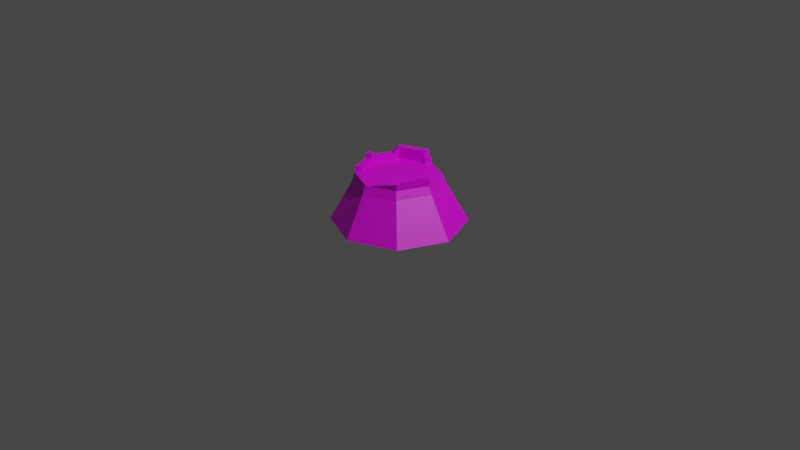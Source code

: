 # Source: pine_stump_mystic_1.blend  (saved by Blender 2.92.15; exported with 4.5.12 LTS)
import bpy
from mathutils import Matrix  # noqa: F401  (used for matrix-valued properties, if any)

bpy.ops.wm.read_factory_settings(use_empty=True)
scene = bpy.context.scene
scene.name = 'Scene'

# ---- collections
col_collection = bpy.data.collections.new('Collection'); scene.collection.children.link(col_collection)

# ---- images (referenced by path relative to the original .blend; pixels are not part of the script)
import os
ASSET_DIR = os.environ.get("B2B_ASSET_DIR", "")  # directory of the original .blend (textures are referenced by path, not embedded)
HERE = os.path.dirname(os.path.abspath(__file__))  # packed textures are extracted next to this script under _unpacked/

def load_image(name, relpath, width, height, colorspace="sRGB"):
    """Load a texture the original file referenced (path relative to the .blend, or extracted next to this script)."""
    p = next((c for c in (os.path.join(HERE, relpath), os.path.join(ASSET_DIR, relpath)) if relpath and os.path.exists(c)), "")
    if p:
        img = bpy.data.images.load(p, check_existing=True)
        img.name = name
    else:  # same state as the original file: an image datablock whose file is absent (Cycles renders it pink)
        img = bpy.data.images.new(name, width, height)
        img.source = "FILE"
        img.filepath = "//" + (relpath or name)
    img.colorspace_settings.name = colorspace
    return img
img_bigpalette_png_001 = load_image('BigPalette.png.001', 'BigPalette.png', 1024, 1024, 'sRGB')

# ---- materials (node trees are filled in below, after node groups)
mat_bigpalette = bpy.data.materials.new('BigPalette')
mat_bigpalette.use_transparent_shadow = False

# ---- material node trees
mat_bigpalette.use_nodes = True; mat_bigpalette.node_tree.nodes.clear()
_N = mat_bigpalette.node_tree.nodes; _L = mat_bigpalette.node_tree.links
n0 = _N.new('ShaderNodeBsdfPrincipled'); n0.name = 'Principled BSDF'; n0.location = (10, 300)
n0.distribution = 'GGX'
n0.subsurface_method = 'BURLEY'
n0.inputs[3].default_value = 1.45
n0.inputs[27].default_value = (0.0, 0.0, 0.0, 1.0)
n0.inputs[28].default_value = 1.0
n1 = _N.new('ShaderNodeOutputMaterial'); n1.name = 'Material Output'; n1.location = (300, 300)
n2 = _N.new('ShaderNodeTexImage'); n2.name = 'Image Texture'; n2.location = (-280, 280)
n2.image = img_bigpalette_png_001
_L.new(n0.outputs[0], n1.inputs[0])
_L.new(n2.outputs[0], n0.inputs[0])
n1.is_active_output = True

# ---- world
world_world = bpy.data.worlds.new('World'); scene.world = world_world
world_world.use_nodes = True; world_world.node_tree.nodes.clear()
_N = world_world.node_tree.nodes; _L = world_world.node_tree.links
n0 = _N.new('ShaderNodeOutputWorld'); n0.name = 'World Output'; n0.location = (300, 300)
n1 = _N.new('ShaderNodeBackground'); n1.name = 'Background'; n1.location = (10, 300)
n1.inputs[0].default_value = (0.05088, 0.05088, 0.05088, 1.0)
_L.new(n1.outputs[0], n0.inputs[0])
n0.is_active_output = True
world_world.color = (0.05088, 0.05088, 0.05088)
world_world.use_sun_shadow = False
world_world.sun_shadow_jitter_overblur = 0.0

# ---- cameras
cam_camera = bpy.data.cameras.new('Camera')
cam_camera.clip_end = 100.0
cam_camera.ortho_scale = 7.314

# ---- lights
light_light = bpy.data.lights.new('Light', 'POINT')
light_light.transmission_factor = 0.0
light_light.energy = 1000.0
light_light.shadow_soft_size = 0.1
light_light.shadow_maximum_resolution = 0.006
light_light.use_absolute_resolution = True

# ---- meshes
me_pine3_stump_001_cylinder_023 = bpy.data.meshes.new('Pine3_Stump.001_Cylinder.023')
me_pine3_stump_001_cylinder_023.from_pydata([(-0.0373, 0.4566, -0.4887), (0.2591, 0.373, -0.3963), (-0.0782, 0.356, -0.5367), (0.2409, 0.4566, -0.3351), (0.3988, 0.3815, -0.05784), (0.3331, 0.4566, -0.02117), (0.2591, 0.3765, 0.2805), (-0.3346, 0.4566, -0.4136), (-0.4155, 0.3404, -0.3967), (0.4954, 0.0, 0.4954), (-0.4954, 0.0, 0.4954), (-0.4954, 0.0, -0.4954), (0.0, 0.0, -0.7005), (-0.5552, 0.3354, -0.05832), (-0.7005, 0.0, 0.0), (-0.4155, 0.3439, 0.2802), (-0.0782, 0.361, 0.4205), (0.0, 0.0, 0.7005), (0.7005, 0.0, 0.0), (0.4954, 0.0, -0.4954), (-0.1003, 0.4566, -0.5125), (0.2181, 0.4566, -0.3864), (0.3541, 0.4566, -0.06945), (-0.4074, 0.4566, -0.3821), (-0.3381, 0.4566, 0.2618), (-0.09896, 0.4566, 0.3669), (-0.4996, 0.4566, 0.00237), (-0.5317, 0.4566, -0.07894), (-0.4077, 0.4566, 0.2285), (-0.03943, 0.4566, 0.3464), (0.2201, 0.4566, 0.2461), (-0.4407, 0.4566, -0.3002), (0.1771, 0.4566, -0.3073), (-0.06256, 0.4566, -0.4238), (-0.3091, 0.4566, 0.1986), (-0.0959, 0.4566, 0.2923), (-0.4566, 0.4566, -0.07841), (-0.4349, 0.5181, -0.02351), (-0.4349, 0.4566, -0.02351), (0.1675, 0.4566, 0.1918), (-0.06333, 0.4566, 0.281), (0.1675, 0.521, 0.1918), (-0.09888, 0.5181, -0.4376), (-0.09888, 0.4566, -0.4376), (0.2201, 0.521, 0.2461), (-0.3533, 0.4566, 0.1773), (-0.3346, 0.5181, -0.4136), (-0.1003, 0.5181, -0.5125), (-0.4077, 0.5181, 0.2285), (-0.4996, 0.5181, 0.00237), (0.166, 0.4566, -0.3323), (0.2783, 0.4566, -0.06973), (-0.0373, 0.5181, -0.4887), (-0.3763, 0.4566, -0.2738), (-0.4566, 0.5181, -0.07841), (-0.4958, 0.5653, -0.007057), (-0.3533, 0.5181, 0.1773), (-0.3763, 0.5181, -0.2738), (-0.3536, 0.5181, -0.3295), (-0.3536, 0.5841, -0.3295), (-0.3346, 0.5841, -0.4137), (-0.1003, 0.5841, -0.5125), (-0.4074, 0.5181, -0.3821), (-0.4407, 0.5181, -0.3002), (-0.4074, 0.5841, -0.3821), (-0.5316, 0.5181, -0.07894), (-0.3072, 0.5181, -0.3496), (-0.3072, 0.4566, -0.3496), (-0.3536, 0.4566, -0.3295), (-0.06256, 0.5181, -0.4238), (0.2783, 0.521, -0.06973), (0.3331, 0.5533, -0.02117), (0.3541, 0.521, -0.06945), (0.2692, 0.5533, -0.0486), (0.2692, 0.4566, -0.0486), (-0.4614, 0.5653, -0.07163), (-0.4441, 0.5653, -0.02775), (-0.5214, 0.5653, -0.07206), (-0.09887, 0.5841, -0.4376), (-0.3072, 0.5841, -0.3497)], [], [(0, 1, 2), (3, 4, 1), (5, 6, 4), (7, 2, 8), (9, 10, 11), (11, 2, 12), (13, 11, 14), (15, 14, 10), (16, 10, 17), (6, 17, 9), (18, 6, 9), (19, 4, 18), (12, 1, 19), (2, 20, 0), (1, 21, 3), (4, 22, 5), (8, 23, 7), (11, 12, 19), (19, 18, 9), (9, 17, 10), (10, 14, 11), (11, 19, 9), (11, 8, 2), (13, 8, 11), (15, 13, 14), (16, 15, 10), (6, 16, 17), (18, 4, 6), (19, 1, 4), (12, 2, 1), (24, 16, 25), (26, 27, 13), (26, 15, 28), (29, 25, 16), (29, 6, 30), (24, 28, 15), (31, 23, 8), (31, 13, 27), (32, 33, 34), (35, 24, 25), (36, 37, 38), (39, 40, 41), (33, 42, 43), (5, 44, 30), (35, 29, 40), (29, 30, 44), (45, 24, 34), (20, 46, 47), (26, 48, 49), (45, 48, 28), (50, 3, 21), (51, 3, 32), (0, 47, 52), (53, 54, 36), (50, 0, 33), (37, 55, 49), (56, 49, 48), (42, 52, 47), (57, 58, 59), (47, 60, 61), (62, 63, 64), (54, 63, 65), (7, 62, 46), (43, 66, 67), (67, 58, 68), (38, 56, 45), (0, 69, 33), (31, 62, 23), (27, 49, 65), (31, 65, 63), (53, 58, 57), (70, 71, 72), (41, 71, 73), (41, 29, 44), (5, 72, 71), (74, 41, 73), (74, 70, 51), (22, 70, 72), (75, 55, 76), (54, 77, 75), (49, 77, 65), (54, 76, 37), (78, 60, 79), (59, 60, 64), (59, 63, 57), (42, 79, 66), (47, 78, 42), (46, 64, 60), (66, 59, 58), (0, 21, 1), (3, 22, 4), (5, 30, 6), (7, 20, 2), (24, 15, 16), (26, 13, 15), (29, 16, 6), (31, 8, 13), (45, 34, 38), (35, 40, 34), (74, 51, 32), (40, 39, 74), (38, 34, 33), (53, 36, 38), (67, 68, 53), (33, 43, 67), (32, 50, 33), (40, 74, 32), (53, 38, 33), (33, 67, 53), (40, 32, 34), (35, 34, 24), (36, 54, 37), (33, 69, 42), (5, 71, 44), (35, 25, 29), (45, 28, 24), (20, 7, 46), (26, 28, 48), (45, 56, 48), (50, 32, 3), (51, 22, 3), (0, 20, 47), (53, 57, 54), (50, 21, 0), (37, 76, 55), (56, 37, 49), (42, 69, 52), (47, 46, 60), (54, 57, 63), (7, 23, 62), (43, 42, 66), (67, 66, 58), (38, 37, 56), (0, 52, 69), (31, 63, 62), (27, 26, 49), (31, 27, 65), (53, 68, 58), (70, 73, 71), (41, 44, 71), (41, 40, 29), (5, 22, 72), (74, 39, 41), (74, 73, 70), (22, 51, 70), (75, 77, 55), (54, 65, 77), (49, 55, 77), (54, 75, 76), (78, 61, 60), (59, 79, 60), (59, 64, 63), (42, 78, 79), (47, 61, 78), (46, 62, 64), (66, 79, 59)])
me_pine3_stump_001_cylinder_023.polygons.foreach_set('use_smooth', [True] * 156)
_k = set([(0, 2), (0, 20), (0, 21), (0, 33), (0, 52), (1, 2), (1, 3), (1, 4), (1, 12), (1, 19), (1, 21), (2, 8), (2, 11), (2, 12), (2, 20), (3, 21), (3, 22), (4, 6), (4, 18), (4, 19), (4, 22), (5, 22), (5, 30), (6, 9), (6, 16), (6, 17), (6, 30), (7, 20), (7, 23), (8, 11), (8, 13), (8, 23), (9, 17), (9, 18), (10, 14), (10, 15), (10, 16), (10, 17), (11, 12), (11, 14), (12, 19), (13, 14), (13, 15), (13, 27), (14, 15), (15, 16), (15, 24), (15, 28), (16, 17), (16, 25), (16, 29), (18, 19), (20, 47), (22, 51), (22, 72), (23, 31), (23, 62), (24, 25), (24, 28), (25, 29), (26, 27), (26, 28), (27, 31), (27, 65), (28, 45), (28, 48), (29, 30), (29, 40), (29, 41), (29, 44), (30, 44), (33, 43), (33, 69), (36, 38), (36, 53), (36, 54), (37, 49), (37, 54), (37, 56), (37, 76), (38, 45), (39, 40), (39, 41), (39, 74), (40, 41), (41, 44), (41, 71), (41, 73), (42, 43), (42, 47), (42, 69), (42, 78), (43, 67), (44, 71), (45, 56), (47, 52), (47, 61), (48, 49), (48, 56), (49, 55), (49, 65), (51, 70), (51, 74), (52, 69), (53, 68), (54, 57), (54, 65), (54, 75), (55, 76), (55, 77), (57, 59), (57, 63), (58, 59), (58, 68), (59, 63), (59, 64), (59, 79), (60, 61), (60, 64), (61, 78), (62, 64), (63, 64), (63, 65), (65, 77), (67, 68), (70, 71), (70, 72), (70, 73), (71, 72), (71, 73), (75, 76), (75, 77), (78, 79)])
me_pine3_stump_001_cylinder_023.attributes.new('sharp_edge', 'BOOLEAN', 'EDGE').data.foreach_set('value', [ (min(e.vertices), max(e.vertices)) in _k for e in me_pine3_stump_001_cylinder_023.edges])
_uv = me_pine3_stump_001_cylinder_023.uv_layers.new(name='UVMap')
_uv.uv.foreach_set('vector', [0.2907, 0.9913, 0.2908, 0.9937, 0.2903, 0.991, 0.3039, 0.9787, 0.3017, 0.9794, 0.3041, 0.9782, 0.3018, 0.98, 0.3007, 0.9824, 0.3017, 0.9794, 0.2907, 0.9886, 0.2903, 0.991, 0.2904, 0.9879, 0.2919, 0.9761, 0.2984, 0.9794, 0.2957, 0.9874, 0.2894, 0.9874, 0.2903, 0.991, 0.2893, 0.992, 0.2916, 0.9911, 0.2925, 0.9874, 0.2925, 0.9921, 0.304, 0.9865, 0.3068, 0.9866, 0.3033, 0.9883, 0.3017, 0.9853, 0.3033, 0.9883, 0.2998, 0.9865, 0.3007, 0.9824, 0.2998, 0.9865, 0.2984, 0.9822, 0.2998, 0.9779, 0.3007, 0.9824, 0.2984, 0.9822, 0.3033, 0.9761, 0.3017, 0.9794, 0.2998, 0.9779, 0.3068, 0.9779, 0.3041, 0.9782, 0.3033, 0.9761, 0.2903, 0.991, 0.2906, 0.9908, 0.2907, 0.9913, 0.3041, 0.9782, 0.3042, 0.9785, 0.3039, 0.9787, 0.3017, 0.9794, 0.302, 0.9796, 0.3018, 0.98, 0.2904, 0.9879, 0.2907, 0.9879, 0.2907, 0.9886, 0.2957, 0.9874, 0.2919, 0.9874, 0.2893, 0.9841, 0.2893, 0.9841, 0.2893, 0.9794, 0.2919, 0.9761, 0.2919, 0.9761, 0.2957, 0.9761, 0.2984, 0.9794, 0.2984, 0.9794, 0.2984, 0.9841, 0.2957, 0.9874, 0.2957, 0.9874, 0.2893, 0.9841, 0.2919, 0.9761, 0.2894, 0.9874, 0.2904, 0.9879, 0.2903, 0.991, 0.2916, 0.9911, 0.2916, 0.9879, 0.2925, 0.9874, 0.304, 0.9865, 0.3064, 0.9853, 0.3068, 0.9866, 0.3017, 0.9853, 0.304, 0.9865, 0.3033, 0.9883, 0.3007, 0.9824, 0.3017, 0.9853, 0.2998, 0.9865, 0.2998, 0.9779, 0.3017, 0.9794, 0.3007, 0.9824, 0.3033, 0.9761, 0.3041, 0.9782, 0.3017, 0.9794, 0.3068, 0.9779, 0.3064, 0.9794, 0.3041, 0.9782, 0.3038, 0.9859, 0.3017, 0.9853, 0.3021, 0.9851, 0.2913, 0.9914, 0.2913, 0.9909, 0.2916, 0.9911, 0.2913, 0.9914, 0.2914, 0.9934, 0.2912, 0.9929, 0.3019, 0.9846, 0.3021, 0.9851, 0.3017, 0.9853, 0.3019, 0.9846, 0.3007, 0.9824, 0.3011, 0.9824, 0.3038, 0.9859, 0.3043, 0.9861, 0.304, 0.9865, 0.2913, 0.9888, 0.2913, 0.988, 0.2916, 0.9879, 0.2913, 0.9888, 0.2916, 0.9911, 0.2913, 0.9909, 0.2963, 0.9323, 0.2996, 0.9338, 0.2961, 0.9439, 0.3024, 0.9846, 0.3038, 0.9859, 0.3021, 0.9851, 0.294, 0.9901, 0.2939, 0.9896, 0.294, 0.9896, 0.2955, 0.9874, 0.2955, 0.9895, 0.2954, 0.9874, 0.2949, 0.9895, 0.2947, 0.9891, 0.2949, 0.9891, 0.2954, 0.9894, 0.2952, 0.9874, 0.2954, 0.9874, 0.3024, 0.9846, 0.3019, 0.9846, 0.3023, 0.9843, 0.2961, 0.9892, 0.296, 0.9874, 0.2961, 0.9874, 0.3043, 0.9855, 0.3038, 0.9859, 0.3039, 0.9854, 0.2906, 0.9908, 0.2908, 0.9886, 0.2908, 0.9908, 0.2913, 0.9914, 0.291, 0.9929, 0.2911, 0.9914, 0.2941, 0.9877, 0.2939, 0.9874, 0.294, 0.9874, 0.3042, 0.9792, 0.3039, 0.9787, 0.3042, 0.9785, 0.3024, 0.9801, 0.3039, 0.9787, 0.304, 0.9793, 0.2907, 0.9913, 0.2908, 0.9908, 0.2908, 0.9913, 0.2941, 0.9915, 0.2939, 0.9901, 0.294, 0.9901, 0.3042, 0.9792, 0.306, 0.9795, 0.3058, 0.98, 0.2972, 0.9879, 0.2971, 0.9874, 0.2972, 0.9874, 0.2941, 0.9893, 0.2946, 0.9874, 0.2946, 0.9895, 0.2958, 0.988, 0.2955, 0.9874, 0.296, 0.9874, 0.2939, 0.9915, 0.2939, 0.9919, 0.2938, 0.9919, 0.2908, 0.9908, 0.291, 0.9886, 0.2909, 0.9908, 0.2911, 0.988, 0.2911, 0.9888, 0.291, 0.988, 0.2937, 0.9879, 0.2927, 0.9893, 0.2934, 0.9874, 0.2907, 0.9886, 0.2908, 0.9879, 0.2908, 0.9886, 0.2949, 0.9891, 0.2947, 0.9877, 0.2949, 0.9877, 0.2949, 0.9877, 0.2947, 0.9874, 0.2949, 0.9874, 0.294, 0.9896, 0.2939, 0.9877, 0.2941, 0.9877, 0.297, 0.9874, 0.2971, 0.9879, 0.297, 0.9879, 0.2913, 0.9888, 0.2911, 0.988, 0.2913, 0.988, 0.2913, 0.9909, 0.2911, 0.9914, 0.2911, 0.9909, 0.2913, 0.9888, 0.2911, 0.9909, 0.2911, 0.9888, 0.2941, 0.9915, 0.2939, 0.9919, 0.2939, 0.9915, 0.3024, 0.9801, 0.3019, 0.98, 0.302, 0.9796, 0.3016, 0.9824, 0.3019, 0.98, 0.3023, 0.9803, 0.3016, 0.9824, 0.3019, 0.9846, 0.3011, 0.9824, 0.2954, 0.9894, 0.2952, 0.9897, 0.2951, 0.9894, 0.2951, 0.9876, 0.295, 0.9899, 0.2949, 0.9876, 0.2951, 0.9876, 0.295, 0.9874, 0.2951, 0.9874, 0.2969, 0.9874, 0.2967, 0.9881, 0.2967, 0.9874, 0.2961, 0.9876, 0.2965, 0.988, 0.2961, 0.988, 0.297, 0.9874, 0.2969, 0.988, 0.2969, 0.9875, 0.2911, 0.9914, 0.291, 0.9909, 0.2911, 0.9909, 0.2939, 0.9901, 0.2938, 0.9896, 0.2939, 0.9896, 0.2937, 0.9923, 0.2927, 0.9907, 0.2931, 0.9905, 0.293, 0.9901, 0.2927, 0.9907, 0.2925, 0.99, 0.293, 0.9901, 0.2927, 0.9893, 0.2932, 0.9896, 0.2947, 0.9891, 0.2946, 0.9877, 0.2947, 0.9877, 0.2965, 0.9874, 0.2967, 0.988, 0.2965, 0.988, 0.2908, 0.9886, 0.291, 0.9879, 0.291, 0.9886, 0.2947, 0.9877, 0.2946, 0.9874, 0.2947, 0.9874, 0.2907, 0.9913, 0.291, 0.9933, 0.2908, 0.9937, 0.3039, 0.9787, 0.302, 0.9796, 0.3017, 0.9794, 0.3018, 0.98, 0.3011, 0.9824, 0.3007, 0.9824, 0.2907, 0.9886, 0.2906, 0.9908, 0.2903, 0.991, 0.3038, 0.9859, 0.304, 0.9865, 0.3017, 0.9853, 0.2913, 0.9914, 0.2916, 0.9911, 0.2914, 0.9934, 0.3019, 0.9846, 0.3017, 0.9853, 0.3007, 0.9824, 0.2913, 0.9888, 0.2916, 0.9879, 0.2916, 0.9911, 0.2967, 0.9442, 0.2961, 0.9439, 0.2993, 0.9428, 0.2932, 0.9425, 0.293, 0.942, 0.2961, 0.9439, 0.293, 0.9343, 0.2931, 0.9339, 0.2963, 0.9323, 0.293, 0.942, 0.2916, 0.9383, 0.293, 0.9343, 0.2993, 0.9428, 0.2961, 0.9439, 0.2996, 0.9338, 0.3012, 0.9392, 0.3001, 0.9424, 0.2993, 0.9428, 0.3012, 0.9375, 0.3015, 0.9383, 0.3012, 0.9392, 0.2996, 0.9338, 0.3001, 0.934, 0.3012, 0.9375, 0.2963, 0.9323, 0.2966, 0.9322, 0.2996, 0.9338, 0.293, 0.942, 0.293, 0.9343, 0.2963, 0.9323, 0.3012, 0.9392, 0.2993, 0.9428, 0.2996, 0.9338, 0.2996, 0.9338, 0.3012, 0.9375, 0.3012, 0.9392, 0.293, 0.942, 0.2963, 0.9323, 0.2961, 0.9439, 0.3024, 0.9846, 0.3039, 0.9854, 0.3038, 0.9859, 0.294, 0.9901, 0.2939, 0.9901, 0.2939, 0.9896, 0.2949, 0.9895, 0.2947, 0.9895, 0.2947, 0.9891, 0.2954, 0.9894, 0.2951, 0.9894, 0.2952, 0.9874, 0.3024, 0.9846, 0.3021, 0.9851, 0.3019, 0.9846, 0.3043, 0.9855, 0.3043, 0.9861, 0.3038, 0.9859, 0.2906, 0.9908, 0.2907, 0.9886, 0.2908, 0.9886, 0.2913, 0.9914, 0.2912, 0.9929, 0.291, 0.9929, 0.2941, 0.9877, 0.2939, 0.9877, 0.2939, 0.9874, 0.3042, 0.9792, 0.304, 0.9793, 0.3039, 0.9787, 0.3024, 0.9801, 0.302, 0.9796, 0.3039, 0.9787, 0.2907, 0.9913, 0.2906, 0.9908, 0.2908, 0.9908, 0.2941, 0.9915, 0.2939, 0.9915, 0.2939, 0.9901, 0.3042, 0.9792, 0.3042, 0.9785, 0.306, 0.9795, 0.2972, 0.9879, 0.2971, 0.9878, 0.2971, 0.9874, 0.2941, 0.9893, 0.2941, 0.9874, 0.2946, 0.9874, 0.2958, 0.988, 0.2955, 0.988, 0.2955, 0.9874, 0.2908, 0.9908, 0.2908, 0.9886, 0.291, 0.9886, 0.2937, 0.9879, 0.2932, 0.9896, 0.2927, 0.9893, 0.2907, 0.9886, 0.2907, 0.9879, 0.2908, 0.9879, 0.2949, 0.9891, 0.2947, 0.9891, 0.2947, 0.9877, 0.2949, 0.9877, 0.2947, 0.9877, 0.2947, 0.9874, 0.294, 0.9896, 0.2939, 0.9896, 0.2939, 0.9877, 0.297, 0.9874, 0.2971, 0.9874, 0.2971, 0.9879, 0.2913, 0.9888, 0.2911, 0.9888, 0.2911, 0.988, 0.2913, 0.9909, 0.2913, 0.9914, 0.2911, 0.9914, 0.2913, 0.9888, 0.2913, 0.9909, 0.2911, 0.9909, 0.2941, 0.9915, 0.2941, 0.9919, 0.2939, 0.9919, 0.3024, 0.9801, 0.3023, 0.9803, 0.3019, 0.98, 0.3016, 0.9824, 0.3011, 0.9824, 0.3019, 0.98, 0.3016, 0.9824, 0.3023, 0.9843, 0.3019, 0.9846, 0.2954, 0.9894, 0.2954, 0.9897, 0.2952, 0.9897, 0.2951, 0.9876, 0.2951, 0.9899, 0.295, 0.9899, 0.2951, 0.9876, 0.2949, 0.9876, 0.295, 0.9874, 0.2969, 0.9874, 0.2969, 0.9881, 0.2967, 0.9881, 0.2961, 0.9876, 0.2965, 0.9874, 0.2965, 0.988, 0.297, 0.9874, 0.297, 0.9881, 0.2969, 0.988, 0.2911, 0.9914, 0.291, 0.9913, 0.291, 0.9909, 0.2939, 0.9901, 0.2937, 0.99, 0.2938, 0.9896, 0.2937, 0.9923, 0.2934, 0.9927, 0.2927, 0.9907, 0.293, 0.9901, 0.2931, 0.9905, 0.2927, 0.9907, 0.293, 0.9901, 0.2925, 0.99, 0.2927, 0.9893, 0.2947, 0.9891, 0.2946, 0.9891, 0.2946, 0.9877, 0.2965, 0.9874, 0.2967, 0.9874, 0.2967, 0.988, 0.2908, 0.9886, 0.2908, 0.9879, 0.291, 0.9879, 0.2947, 0.9877, 0.2946, 0.9877, 0.2946, 0.9874])
me_pine3_stump_001_cylinder_023.materials.append(mat_bigpalette)
me_pine3_stump_001_cylinder_023.use_remesh_fix_poles = True
me_pine3_stump_001_cylinder_023.use_remesh_preserve_attributes = False
me_pine3_stump_001_cylinder_023.use_mirror_vertex_groups = False
me_pine3_stump_001_cylinder_023.update()
me_pine3_stump_001_cylinder_023.normals_split_custom_set([tuple(v) for v in zip(*[iter([0.3567, 0.2803, -0.8912, 0.3567, 0.2803, -0.8912, 0.3567, 0.2803, -0.8912, 0.8271, 0.4379, -0.3524, 0.8271, 0.4379, -0.3524, 0.8271, 0.4379, -0.3524, 0.7839, 0.5204, 0.3388, 0.7843, 0.5243, 0.3316, 0.7838, 0.52, 0.3396, -0.3921, 0.1401, -0.9092, -0.3852, 0.1348, -0.913, -0.3931, 0.141, -0.9086, 0.0, -1.0, 0.0, 0.0, -1.0, 0.0, 0.0, -1.0, 0.0, -0.3622, 0.3229, -0.8744, -0.3622, 0.3229, -0.8744, -0.3622, 0.3229, -0.8744, -0.8798, 0.3112, -0.3594, -0.8783, 0.3135, -0.3609, -0.8764, 0.3165, -0.363, -0.8413, 0.4133, 0.3485, -0.8413, 0.4133, 0.3485, -0.8413, 0.4133, 0.3485, -0.3232, 0.5353, 0.7803, -0.3232, 0.5353, 0.7803, -0.3232, 0.5353, 0.7803, 0.3036, 0.6087, 0.733, 0.3036, 0.6087, 0.733, 0.3036, 0.6087, 0.733, 0.7229, 0.6189, 0.3071, 0.7228, 0.6188, 0.3076, 0.7221, 0.6238, 0.2991, 0.7666, 0.5581, -0.3175, 0.7666, 0.5581, -0.3175, 0.7666, 0.5581, -0.3175, 0.344, 0.4383, -0.8304, 0.344, 0.4383, -0.8304, 0.344, 0.4383, -0.8304, 0.3392, 0.2893, -0.8951, 0.3392, 0.2893, -0.8951, 0.3392, 0.2893, -0.8951, 0.8189, 0.4443, -0.3635, 0.8189, 0.4443, -0.3635, 0.8189, 0.4443, -0.3635, 0.7838, 0.52, 0.3396, 0.7837, 0.5193, 0.3408, 0.7839, 0.5204, 0.3388, -0.3931, 0.141, -0.9086, -0.394, 0.1417, -0.9081, -0.3921, 0.1401, -0.9092, 0.0, -1.0, 0.0, 0.0, -1.0, 0.0, 0.0, -1.0, 0.0, 0.0, -1.0, 0.0, 0.0, -1.0, 0.0, 0.0, -1.0, 0.0, 0.0, -1.0, 0.0, 0.0, -1.0, 0.0, 0.0, -1.0, 0.0, 0.0, -1.0, 0.0, 0.0, -1.0, 0.0, 0.0, -1.0, 0.0, 0.0, -1.0, 0.0, 0.0, -1.0, 0.0, 0.0, -1.0, 0.0, -0.374, 0.3381, -0.8636, -0.374, 0.3381, -0.8636, -0.374, 0.3381, -0.8636, -0.8798, 0.3112, -0.3594, -0.8802, 0.3105, -0.3589, -0.8783, 0.3135, -0.3609, -0.8413, 0.423, 0.3366, -0.8413, 0.423, 0.3366, -0.8413, 0.423, 0.3366, -0.3435, 0.5541, 0.7583, -0.3435, 0.5541, 0.7583, -0.3435, 0.5541, 0.7583, 0.2742, 0.6258, 0.7302, 0.2742, 0.6258, 0.7302, 0.2742, 0.6258, 0.7302, 0.7229, 0.6189, 0.3071, 0.7231, 0.6185, 0.3077, 0.7228, 0.6188, 0.3076, 0.7569, 0.5661, -0.3266, 0.7569, 0.5661, -0.3266, 0.7569, 0.5661, -0.3266, 0.3228, 0.4534, -0.8308, 0.3228, 0.4534, -0.8308, 0.3228, 0.4534, -0.8308, -0.3703, 0.3916, 0.8424, -0.3702, 0.3916, 0.8424, -0.3702, 0.3916, 0.8424, -0.9022, 0.2327, 0.3632, -0.9037, 0.2366, 0.3567, -0.9035, 0.2361, 0.3577, -0.9022, 0.2327, 0.3632, -0.9014, 0.2308, 0.3663, -0.9014, 0.2308, 0.3663, 0.2794, 0.5148, 0.8105, 0.2794, 0.5148, 0.8105, 0.2794, 0.5148, 0.8105, 0.3123, 0.4995, 0.808, 0.3123, 0.4995, 0.808, 0.3123, 0.4995, 0.808, -0.3951, 0.4057, 0.8242, -0.3951, 0.4057, 0.8242, -0.3951, 0.4057, 0.8242, -0.9201, 0.1123, -0.3753, -0.9205, 0.1115, -0.3745, -0.9204, 0.1118, -0.3748, -0.9201, 0.1123, -0.3753, -0.9188, 0.1146, -0.3777, -0.9188, 0.1146, -0.3777, 8.501e-06, 1.0, 0.0001412, -1.586e-05, 1.0, 1.539e-05, -3.081e-06, 1.0, 2.329e-06, 1.246e-05, 1.0, -1.179e-05, -2.091e-06, 1.0, 4.284e-07, 8.092e-06, 1.0, 1.294e-05, 0.9302, -7.006e-06, -0.3671, 0.9302, -3.687e-06, -0.3671, 0.9265, -4.576e-07, -0.3764, -0.3606, 5.61e-06, -0.9327, -0.3606, 5.61e-06, -0.9327, -0.3606, 5.61e-06, -0.9327, -0.3543, 5.757e-06, 0.9351, -0.3543, 5.757e-06, 0.9351, -0.3543, 5.757e-06, 0.9351, 0.9191, -9.99e-06, 0.3941, 0.9211, -1.768e-06, 0.3894, 0.9211, 0.0, 0.3894, 1.246e-05, 1.0, -1.179e-05, 2.472e-05, 1.0, 1.12e-05, 1.317e-05, 1.0, -5.658e-08, 0.3606, 0.0, 0.9327, 0.3606, 0.0, 0.9327, 0.3606, 0.0, 0.9327, 0.0, 1.0, -1.187e-07, -2.091e-06, 1.0, 4.284e-07, -3.081e-06, 1.0, 2.329e-06, -0.3887, -1.497e-05, -0.9214, -0.3934, -2.077e-05, -0.9194, -0.3887, -2.259e-05, -0.9214, -0.9264, 1.552e-05, 0.3764, -0.9264, 7.832e-06, 0.3764, -0.9302, 1.573e-05, 0.3671, 0.6852, 1.201e-05, 0.7284, 0.6852, 1.197e-05, 0.7284, 0.6852, 1.179e-05, 0.7284, -5.216e-05, 1.0, 0.0002425, 5.57e-05, 1.0, 9.993e-05, 4.334e-05, 1.0, 5.929e-05, 4.846e-05, 1.0, 8.235e-06, 5.57e-05, 1.0, 9.993e-05, 8.501e-06, 1.0, 0.0001412, 0.3543, -1.032e-05, -0.9351, 0.3543, -1.088e-05, -0.9351, 0.3543, -5.796e-06, -0.9351, 0.9256, -1.056e-05, 0.3785, 0.9249, -1.462e-05, 0.3802, 0.9249, -1.607e-05, 0.3802, -5.216e-05, 1.0, 0.0002425, -3.069e-05, 1.0, 2.039e-06, -1.586e-05, 1.0, 1.539e-05, 0.3674, 0.1536, 0.9173, 0.3674, 0.1536, 0.9173, 0.3674, 0.1536, 0.9173, -1.349e-05, 1.0, 5.948e-06, -1.349e-05, 1.0, 5.176e-06, -1.349e-05, 1.0, 6.14e-06, -5.158e-06, 1.0, 1.291e-05, -5.158e-06, 1.0, 1.347e-05, -5.158e-06, 1.0, 1.431e-05, 0.9264, 5.516e-05, 0.3766, 0.9263, -1.176e-05, 0.3768, 0.9263, -1.198e-05, 0.3768, -0.3887, -2.259e-05, -0.9214, -0.3887, 5.738e-05, -0.9213, -0.3887, -3.017e-05, -0.9214, -0.9263, 6.532e-06, -0.3768, -0.9264, -1.362e-05, -0.3766, -0.9263, 1.659e-05, -0.3768, -5.089e-06, 1.0, 7.124e-05, -2.293e-05, 1.0, 6.985e-05, -5.075e-07, 1.0, 7.16e-05, -0.398, -1.497e-05, -0.9174, -0.398, -1.531e-05, -0.9174, -0.3934, -2.077e-05, -0.9194, 0.3887, -6.211e-06, 0.9214, 0.3934, 1.15e-05, 0.9194, 0.398, -6.341e-06, 0.9174, 0.398, -6.341e-06, 0.9174, 0.398, 1.135e-05, 0.9174, 0.398, -6.298e-06, 0.9174, 0.9265, -4.576e-07, -0.3764, 0.9264, -4.291e-06, -0.3764, 0.9264, -5.206e-06, -0.3764, 0.9318, -1.518e-05, 0.363, 0.9318, -1.519e-05, 0.363, 0.9318, -1.524e-05, 0.363, -0.9256, 1.057e-07, -0.3785, -0.9263, 6.532e-06, -0.3768, -0.9263, -5.748e-06, -0.3768, -0.9302, 1.495e-05, 0.3671, -0.9302, 1.573e-05, 0.3671, -0.9302, 1.387e-05, 0.3671, -0.9256, 1.057e-07, -0.3785, -0.9249, 1.277e-05, -0.3802, -0.9264, -1.362e-05, -0.3766, 0.9256, -1.056e-05, 0.3785, 0.9263, -1.176e-05, 0.3768, 0.9264, 5.516e-05, 0.3766, 0.002051, 0.8319, -0.555, 0.002051, 0.8319, -0.555, 0.002051, 0.8319, -0.555, -0.04836, 0.9924, 0.1128, -0.04836, 0.9924, 0.1128, -0.04836, 0.9924, 0.1128, -0.175, 0.9698, 0.1697, -0.175, 0.9698, 0.1697, -0.175, 0.9698, 0.1697, 0.9191, -9.99e-06, 0.3941, 0.917, -1.106e-05, 0.3988, 0.9174, 4.382e-05, 0.398, -0.9191, 1.126e-06, -0.3941, -0.9211, 1.148e-05, -0.3894, -0.9177, 2.335e-07, -0.3973, -0.9191, 1.126e-06, -0.3941, -0.917, 0.0, -0.3988, -0.917, 0.0, -0.3988, 0.003695, -2.961e-08, -1.0, 0.003695, -2.407e-08, -1.0, 0.003695, -5.367e-08, -1.0, 0.0, 1.0, 0.0, 0.0, 1.0, 0.0, 0.0, 1.0, 0.0, 0.006978, 0.1427, -0.9897, 0.006978, 0.1427, -0.9897, 0.006979, 0.1427, -0.9897, -0.9202, 0.1462, 0.3632, -0.9202, 0.1461, 0.3632, -0.9202, 0.1461, 0.3632, 0.9202, 0.1462, -0.3632, 0.9202, 0.1462, -0.3632, 0.9202, 0.1462, -0.3632, -2.417e-05, 1.0, 1.293e-05, -2.062e-05, 1.0, 1.456e-05, -3.013e-05, 1.0, 1.291e-05, -1.935e-05, 1.0, 1.815e-05, -2.062e-05, 1.0, 1.456e-05, -4.192e-06, 1.0, 2.024e-05, -0.2798, 0.6736, 0.6841, -0.2798, 0.6736, 0.6841, -0.2798, 0.6736, 0.6841, 0.3887, 1.198e-05, 0.9214, 0.3887, -5.793e-05, 0.9214, 0.3934, 1.15e-05, 0.9194, 0.9998, -3.104e-05, -0.01851, 0.9998, -3.103e-05, -0.01851, 0.9998, -3.102e-05, -0.01851, -0.3934, -2.077e-05, -0.9194, -0.398, -2.167e-05, -0.9174, -0.3887, 5.738e-05, -0.9213, 0.3934, 1.15e-05, 0.9194, 0.398, 2.948e-05, 0.9174, 0.398, 1.135e-05, 0.9174, 0.3567, 0.2803, -0.8912, 0.3567, 0.2803, -0.8912, 0.3567, 0.2803, -0.8912, 0.8271, 0.4379, -0.3524, 0.8271, 0.438, -0.3524, 0.8271, 0.4379, -0.3524, 0.7839, 0.5204, 0.3388, 0.7843, 0.5243, 0.3316, 0.7843, 0.5243, 0.3316, -0.3921, 0.1401, -0.9092, -0.3852, 0.1348, -0.913, -0.3852, 0.1348, -0.913, -0.3703, 0.3916, 0.8424, -0.3703, 0.3916, 0.8424, -0.3702, 0.3916, 0.8424, -0.9022, 0.2327, 0.3632, -0.9035, 0.2361, 0.3577, -0.9014, 0.2308, 0.3663, 0.3123, 0.4995, 0.808, 0.3123, 0.4995, 0.808, 0.3123, 0.4995, 0.808, -0.9201, 0.1123, -0.3753, -0.9204, 0.1118, -0.3748, -0.9188, 0.1146, -0.3777, 0.0, 1.0, -1.187e-07, -3.081e-06, 1.0, 2.329e-06, -1.69e-05, 1.0, 2.384e-05, 1.246e-05, 1.0, -1.179e-05, 1.317e-05, 1.0, -5.658e-08, -3.081e-06, 1.0, 2.329e-06, 3.228e-05, 1.0, 8.478e-06, 4.846e-05, 1.0, 8.235e-06, 8.501e-06, 1.0, 0.0001412, 1.317e-05, 1.0, -5.658e-08, 0.0, 1.0, -3.21e-07, 3.228e-05, 1.0, 8.478e-06, -1.69e-05, 1.0, 2.384e-05, -3.081e-06, 1.0, 2.329e-06, -1.586e-05, 1.0, 1.539e-05, 3.057e-06, 1.0, -1.883e-05, -9.52e-05, 1.0, 3.771e-05, -1.69e-05, 1.0, 2.384e-05, -0.0001203, 1.0, -0.0002836, -0.0001675, 1.0, -0.0003354, 3.057e-06, 1.0, -1.883e-05, -1.586e-05, 1.0, 1.539e-05, -1.59e-05, 1.0, 4.181e-05, -0.0001203, 1.0, -0.0002836, 8.501e-06, 1.0, 0.0001412, -5.216e-05, 1.0, 0.0002425, -1.586e-05, 1.0, 1.539e-05, 1.317e-05, 1.0, -5.658e-08, 3.228e-05, 1.0, 8.478e-06, 8.501e-06, 1.0, 0.0001412, 3.057e-06, 1.0, -1.883e-05, -1.69e-05, 1.0, 2.384e-05, -1.586e-05, 1.0, 1.539e-05, -1.586e-05, 1.0, 1.539e-05, -0.0001203, 1.0, -0.0002836, 3.057e-06, 1.0, -1.883e-05, 1.317e-05, 1.0, -5.658e-08, 8.501e-06, 1.0, 0.0001412, -3.081e-06, 1.0, 2.329e-06, 1.246e-05, 1.0, -1.179e-05, -3.081e-06, 1.0, 2.329e-06, -2.091e-06, 1.0, 4.284e-07, 0.9302, -7.006e-06, -0.3671, 0.9302, -1.438e-05, -0.3671, 0.9302, -3.687e-06, -0.3671, -0.3543, 5.757e-06, 0.9351, -0.3543, 5.757e-06, 0.9351, -0.3543, 5.757e-06, 0.9351, 0.9191, -9.99e-06, 0.3941, 0.9174, 4.382e-05, 0.398, 0.9211, -1.768e-06, 0.3894, 1.246e-05, 1.0, -1.179e-05, 8.092e-06, 1.0, 1.294e-05, 2.472e-05, 1.0, 1.12e-05, 0.0, 1.0, -1.187e-07, 0.0, 1.0, 0.0, -2.091e-06, 1.0, 4.284e-07, -0.3887, -1.497e-05, -0.9214, -0.398, -1.497e-05, -0.9174, -0.3934, -2.077e-05, -0.9194, -0.9264, 1.552e-05, 0.3764, -0.9264, 6.33e-06, 0.3764, -0.9264, 7.832e-06, 0.3764, 0.6852, 1.201e-05, 0.7284, 0.6852, 1.219e-05, 0.7284, 0.6852, 1.197e-05, 0.7284, -5.216e-05, 1.0, 0.0002425, 8.501e-06, 1.0, 0.0001412, 5.57e-05, 1.0, 9.993e-05, 4.846e-05, 1.0, 8.235e-06, -1.113e-07, 1.0, 3.003e-05, 5.57e-05, 1.0, 9.993e-05, 0.3543, -1.032e-05, -0.9351, 0.3543, -1.54e-05, -0.9351, 0.3543, -1.088e-05, -0.9351, 0.9256, -1.056e-05, 0.3785, 0.9264, 5.516e-05, 0.3766, 0.9249, -1.462e-05, 0.3802, -5.216e-05, 1.0, 0.0002425, 4.334e-05, 1.0, 5.929e-05, -3.069e-05, 1.0, 2.039e-06, 0.3674, 0.1536, 0.9173, 0.3674, 0.1536, 0.9173, 0.3674, 0.1536, 0.9173, -1.349e-05, 1.0, 5.948e-06, -1.349e-05, 1.0, 4.937e-06, -1.349e-05, 1.0, 5.176e-06, -5.158e-06, 1.0, 1.291e-05, -5.158e-06, 1.0, 1.171e-05, -5.158e-06, 1.0, 1.347e-05, -0.3887, -2.259e-05, -0.9214, -0.3934, -2.077e-05, -0.9194, -0.3887, 5.738e-05, -0.9213, -5.089e-06, 1.0, 7.124e-05, -2.862e-05, 1.0, 6.941e-05, -2.293e-05, 1.0, 6.985e-05, -0.398, -1.497e-05, -0.9174, -0.398, -1.538e-05, -0.9174, -0.398, -1.531e-05, -0.9174, 0.3887, -6.211e-06, 0.9214, 0.3887, 1.198e-05, 0.9214, 0.3934, 1.15e-05, 0.9194, 0.398, -6.341e-06, 0.9174, 0.3934, 1.15e-05, 0.9194, 0.398, 1.135e-05, 0.9174, 0.9265, -4.576e-07, -0.3764, 0.9302, -3.687e-06, -0.3671, 0.9264, -4.291e-06, -0.3764, 0.9318, -1.518e-05, 0.363, 0.9318, -1.513e-05, 0.363, 0.9318, -1.519e-05, 0.363, -0.9256, 1.057e-07, -0.3785, -0.9264, -1.362e-05, -0.3766, -0.9263, 6.532e-06, -0.3768, -0.9302, 1.495e-05, 0.3671, -0.9264, 1.552e-05, 0.3764, -0.9302, 1.573e-05, 0.3671, -0.9256, 1.057e-07, -0.3785, -0.9249, 1.521e-05, -0.3802, -0.9249, 1.277e-05, -0.3802, 0.9256, -1.056e-05, 0.3785, 0.9263, -1.512e-05, 0.3768, 0.9263, -1.176e-05, 0.3768, 0.3207, 0.5812, -0.7479, 0.3207, 0.5812, -0.7479, 0.3207, 0.5812, -0.7479, -0.0861, 0.9928, 0.08347, -0.0861, 0.9928, 0.08347, -0.0861, 0.9928, 0.08347, -0.2365, 0.9678, 0.08647, -0.2365, 0.9678, 0.08647, -0.2365, 0.9678, 0.08647, 0.9191, -9.99e-06, 0.3941, 0.917, -1.428e-05, 0.3988, 0.917, -1.106e-05, 0.3988, -0.9191, 1.126e-06, -0.3941, -0.9211, 1.463e-05, -0.3894, -0.9211, 1.148e-05, -0.3894, -0.9191, 1.126e-06, -0.3941, -0.9177, 2.335e-07, -0.3973, -0.917, 0.0, -0.3988, 0.003695, -2.961e-08, -1.0, 0.003695, 0.0, -1.0, 0.003695, -2.407e-08, -1.0, 0.0, 1.0, 0.0, 0.0, 1.0, 0.0, 0.0, 1.0, 0.0, 0.006978, 0.1427, -0.9897, 0.006977, 0.1427, -0.9897, 0.006978, 0.1427, -0.9897, -0.9202, 0.1462, 0.3632, -0.9202, 0.1462, 0.3632, -0.9202, 0.1461, 0.3632, 0.9202, 0.1462, -0.3632, 0.9202, 0.1462, -0.3632, 0.9202, 0.1462, -0.3632, -2.417e-05, 1.0, 1.293e-05, -2.412e-05, 1.0, 1.347e-05, -2.062e-05, 1.0, 1.456e-05, -1.935e-05, 1.0, 1.815e-05, -3.013e-05, 1.0, 1.291e-05, -2.062e-05, 1.0, 1.456e-05, -0.4386, 0.7785, 0.4489, -0.4386, 0.7785, 0.4489, -0.4386, 0.7785, 0.4489, 0.3887, 1.198e-05, 0.9214, 0.3887, 3.019e-05, 0.9214, 0.3887, -5.793e-05, 0.9214, 0.9998, -3.104e-05, -0.01851, 0.9998, -3.105e-05, -0.01851, 0.9998, -3.103e-05, -0.01851, -0.3934, -2.077e-05, -0.9194, -0.398, -1.531e-05, -0.9174, -0.398, -2.167e-05, -0.9174, 0.3934, 1.15e-05, 0.9194, 0.3887, -5.793e-05, 0.9214, 0.398, 2.948e-05, 0.9174])] * 3)])

# ---- objects
ob_light = bpy.data.objects.new('Light', light_light)
ob_camera = bpy.data.objects.new('Camera', cam_camera)
ob_pine3_stump_001_cylinder_023 = bpy.data.objects.new('Pine3_Stump.001_Cylinder.023', me_pine3_stump_001_cylinder_023)

# ---- transforms, parenting, visibility, modifiers, constraints
ob_light.location = (4.076, 1.005, 5.904)
ob_light.rotation_euler = (0.6503, 0.05522, 1.866)
ob_light.lock_rotations_4d = False
ob_light.empty_display_type = 'ARROWS'
ob_light.color = (0.0, 0.0, 0.0, 0.0)
ob_light.lineart.crease_threshold = 0.0
ob_camera.location = (7.359, -6.926, 4.958)
ob_camera.rotation_euler = (1.109, 0.0, 0.8149)
ob_camera.lock_rotations_4d = False
ob_camera.empty_display_type = 'ARROWS'
ob_camera.color = (0.0, 0.0, 0.0, 0.0)
ob_camera.display_type = 'WIRE'
ob_camera.lineart.crease_threshold = 0.0
ob_pine3_stump_001_cylinder_023.location = (0.0, 0.0, 0.0)
ob_pine3_stump_001_cylinder_023.rotation_euler = (1.571, -0.0, 0.0)
ob_pine3_stump_001_cylinder_023.lineart.crease_threshold = 0.0

# ---- collection membership
col_collection.objects.link(ob_light)
col_collection.objects.link(ob_camera)
col_collection.objects.link(ob_pine3_stump_001_cylinder_023)

# ---- scene / render settings (as saved in the file)
scene.camera = ob_camera
scene.frame_start = 1; scene.frame_end = 250; scene.frame_set(1)
scene.render.engine = 'BLENDER_EEVEE_NEXT'
scene.cycles.use_denoising = False
scene.cycles.samples = 128
scene.cycles.sampling_pattern = 'TABULATED_SOBOL'
scene.cycles.use_adaptive_sampling = False
scene.cycles.use_light_tree = False
scene.view_settings.view_transform = 'Filmic'
bpy.context.view_layer.update()
